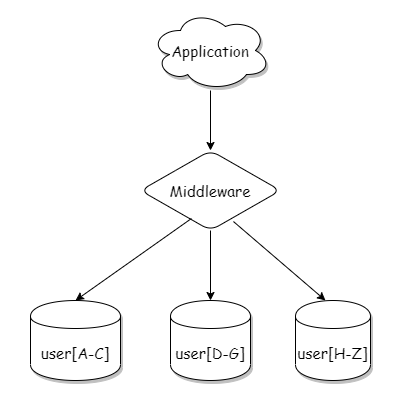

The diagram above was exported from draw.io. Its source (the exported page's mxGraphModel, read from the mxfile embedded in the PNG):
<mxGraphModel dx="1022" dy="781" grid="1" gridSize="10" guides="1" tooltips="1" connect="1" arrows="1" fold="1" page="1" pageScale="1" pageWidth="850" pageHeight="1100" math="0" shadow="0">
  <root>
    <mxCell id="0" />
    <mxCell id="1" parent="0" />
    <mxCell id="13" value="" style="rounded=0;whiteSpace=wrap;html=1;shadow=0;comic=0;fontFamily=Comic Sans MS;fontSize=15;strokeColor=none;" vertex="1" parent="1">
      <mxGeometry x="130" y="80" width="400" height="400" as="geometry" />
    </mxCell>
    <mxCell id="2" value="Application" style="ellipse;shape=cloud;whiteSpace=wrap;html=1;fontFamily=Comic Sans MS;fontSize=15;shadow=1;" vertex="1" parent="1">
      <mxGeometry x="280" y="90" width="120" height="80" as="geometry" />
    </mxCell>
    <mxCell id="3" value="Middleware" style="rhombus;whiteSpace=wrap;html=1;fontFamily=Comic Sans MS;fontSize=15;comic=0;rounded=1;" vertex="1" parent="1">
      <mxGeometry x="270" y="230" width="140" height="80" as="geometry" />
    </mxCell>
    <mxCell id="4" value="user[A-C]" style="shape=cylinder;whiteSpace=wrap;html=1;boundedLbl=1;backgroundOutline=1;fontFamily=Comic Sans MS;fontSize=15;shadow=1;" vertex="1" parent="1">
      <mxGeometry x="160" y="380" width="90" height="80" as="geometry" />
    </mxCell>
    <mxCell id="5" value="user[D-G]" style="shape=cylinder;whiteSpace=wrap;html=1;boundedLbl=1;backgroundOutline=1;fontFamily=Comic Sans MS;fontSize=15;shadow=1;" vertex="1" parent="1">
      <mxGeometry x="300" y="380" width="80" height="80" as="geometry" />
    </mxCell>
    <mxCell id="6" value="user[H-Z]" style="shape=cylinder;whiteSpace=wrap;html=1;boundedLbl=1;backgroundOutline=1;fontFamily=Comic Sans MS;fontSize=15;shadow=1;" vertex="1" parent="1">
      <mxGeometry x="425" y="380" width="75" height="80" as="geometry" />
    </mxCell>
    <mxCell id="7" value="" style="endArrow=classic;html=1;exitX=0.364;exitY=0.85;exitDx=0;exitDy=0;exitPerimeter=0;entryX=0.5;entryY=0;entryDx=0;entryDy=0;fontFamily=Comic Sans MS;fontSize=15;" edge="1" parent="1" source="3" target="4">
      <mxGeometry width="50" height="50" relative="1" as="geometry">
        <mxPoint x="80" y="360" as="sourcePoint" />
        <mxPoint x="130" y="310" as="targetPoint" />
      </mxGeometry>
    </mxCell>
    <mxCell id="10" value="" style="endArrow=classic;html=1;exitX=0.5;exitY=1;exitDx=0;exitDy=0;fontFamily=Comic Sans MS;fontSize=15;" edge="1" parent="1" source="3" target="5">
      <mxGeometry width="50" height="50" relative="1" as="geometry">
        <mxPoint x="330.96000000000004" y="308" as="sourcePoint" />
        <mxPoint x="200" y="400" as="targetPoint" />
      </mxGeometry>
    </mxCell>
    <mxCell id="11" value="" style="endArrow=classic;html=1;exitX=0.664;exitY=0.888;exitDx=0;exitDy=0;entryX=0.4;entryY=0;entryDx=0;entryDy=0;entryPerimeter=0;exitPerimeter=0;fontFamily=Comic Sans MS;fontSize=15;" edge="1" parent="1" source="3" target="6">
      <mxGeometry width="50" height="50" relative="1" as="geometry">
        <mxPoint x="350" y="320" as="sourcePoint" />
        <mxPoint x="350" y="400" as="targetPoint" />
      </mxGeometry>
    </mxCell>
    <mxCell id="12" value="" style="endArrow=classic;html=1;entryX=0.5;entryY=0;entryDx=0;entryDy=0;fontFamily=Comic Sans MS;fontSize=15;" edge="1" parent="1" target="3">
      <mxGeometry width="50" height="50" relative="1" as="geometry">
        <mxPoint x="340" y="170" as="sourcePoint" />
        <mxPoint x="500" y="180" as="targetPoint" />
      </mxGeometry>
    </mxCell>
  </root>
</mxGraphModel>